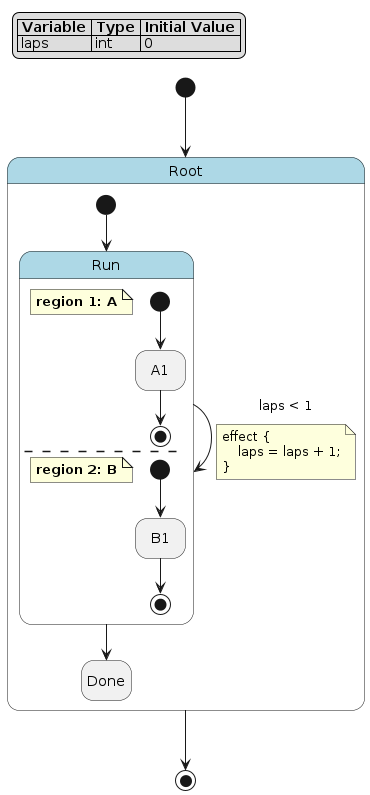

The diagram above was rendered by PlantUML. Its source (embedded in the PNG):
@startuml
hide empty description

skinparam state {
  BackgroundColor<<pseudo>> LightGray
  BackgroundColor<<composite>> LightBlue
  BorderColor<<pseudo>> Gray
  FontStyle<<pseudo>> italic
}

legend top left
|= Variable |= Type |= Initial Value |
| laps | int | 0 |
endlegend

state "Root" as root <<composite>> {
    state "Run" as root__run <<composite>> {
        note as root__run__a
            **region 1: A**
        end note
        state "A1" as root__run__a__a1
        [*] --> root__run__a__a1
        root__run__a__a1 --> [*]
        --
        note as root__run__b
            **region 2: B**
        end note
        state "B1" as root__run__b__b1
        [*] --> root__run__b__b1
        root__run__b__b1 --> [*]
    }
    state "Done" as root__done
    [*] --> root__run
    root__run --> root__run : laps < 1
    note on link
    effect {
        laps = laps + 1;
    }
    end note
    root__run --> root__done
}
[*] --> root
root --> [*]
@enduml